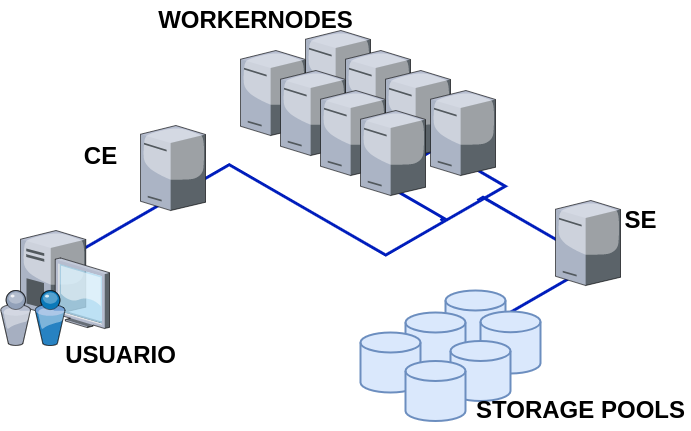

The diagram above was exported from draw.io. Its source (the exported page's mxGraphModel, read from the mxfile embedded in the PNG):
<mxGraphModel dx="1102" dy="578" grid="1" gridSize="10" guides="1" tooltips="1" connect="1" arrows="1" fold="1" page="1" pageScale="1" pageWidth="827" pageHeight="1169" math="0" shadow="0">
  <root>
    <mxCell id="0" />
    <mxCell id="1" parent="0" />
    <mxCell id="5uABgGOIshAiI1VdXGug-24" value="" style="edgeStyle=isometricEdgeStyle;rounded=0;orthogonalLoop=1;jettySize=auto;html=1;strokeWidth=3;fillColor=#0050ef;strokeColor=#001DBC;endArrow=none;endFill=0;" parent="1" edge="1">
      <mxGeometry relative="1" as="geometry">
        <mxPoint x="100" y="280" as="targetPoint" />
        <mxPoint x="500" y="230" as="sourcePoint" />
        <Array as="points">
          <mxPoint x="380" y="270" />
        </Array>
      </mxGeometry>
    </mxCell>
    <mxCell id="5uABgGOIshAiI1VdXGug-26" style="edgeStyle=isometricEdgeStyle;rounded=0;orthogonalLoop=1;jettySize=auto;html=1;strokeWidth=3;endArrow=none;endFill=0;fillColor=#0050ef;strokeColor=#001DBC;" parent="1" source="5uABgGOIshAiI1VdXGug-8" edge="1">
      <mxGeometry relative="1" as="geometry">
        <mxPoint x="460" y="250" as="targetPoint" />
        <Array as="points">
          <mxPoint x="450" y="240" />
        </Array>
      </mxGeometry>
    </mxCell>
    <mxCell id="5uABgGOIshAiI1VdXGug-28" value="" style="edgeStyle=isometricEdgeStyle;rounded=0;orthogonalLoop=1;jettySize=auto;html=1;endArrow=none;endFill=0;strokeWidth=3;fillColor=#0050ef;strokeColor=#001DBC;" parent="1" source="5uABgGOIshAiI1VdXGug-8" edge="1">
      <mxGeometry relative="1" as="geometry">
        <mxPoint x="500" y="230" as="targetPoint" />
      </mxGeometry>
    </mxCell>
    <mxCell id="5uABgGOIshAiI1VdXGug-9" value="" style="verticalLabelPosition=bottom;sketch=0;aspect=fixed;html=1;verticalAlign=top;strokeColor=none;align=center;outlineConnect=0;shape=mxgraph.citrix.tower_server;" parent="1" vertex="1">
      <mxGeometry x="160" y="155" width="65" height="85" as="geometry" />
    </mxCell>
    <mxCell id="5uABgGOIshAiI1VdXGug-12" value="" style="verticalLabelPosition=bottom;sketch=0;aspect=fixed;html=1;verticalAlign=top;strokeColor=none;align=center;outlineConnect=0;shape=mxgraph.citrix.desktop;" parent="1" vertex="1">
      <mxGeometry x="40" y="260" width="89" height="98" as="geometry" />
    </mxCell>
    <mxCell id="5uABgGOIshAiI1VdXGug-29" value="" style="edgeStyle=isometricEdgeStyle;rounded=0;orthogonalLoop=1;jettySize=auto;html=1;endArrow=none;endFill=0;strokeWidth=3;fillColor=#0050ef;strokeColor=#001DBC;entryX=0.183;entryY=-0.008;entryDx=0;entryDy=0;entryPerimeter=0;" parent="1" target="5uABgGOIshAiI1VdXGug-17" edge="1">
      <mxGeometry relative="1" as="geometry">
        <mxPoint x="497.07" y="230.00388374866293" as="sourcePoint" />
        <mxPoint x="567.07" y="288.74" as="targetPoint" />
        <Array as="points">
          <mxPoint x="560" y="260" />
        </Array>
      </mxGeometry>
    </mxCell>
    <mxCell id="5uABgGOIshAiI1VdXGug-30" value="" style="verticalLabelPosition=bottom;sketch=0;aspect=fixed;html=1;verticalAlign=top;strokeColor=none;align=center;outlineConnect=0;shape=mxgraph.citrix.tower_server;" parent="1" vertex="1">
      <mxGeometry x="575" y="230" width="65" height="85" as="geometry" />
    </mxCell>
    <mxCell id="5uABgGOIshAiI1VdXGug-11" value="" style="verticalLabelPosition=bottom;sketch=0;aspect=fixed;html=1;verticalAlign=top;strokeColor=none;align=center;outlineConnect=0;shape=mxgraph.citrix.users;" parent="1" vertex="1">
      <mxGeometry x="20" y="320" width="64.5" height="55" as="geometry" />
    </mxCell>
    <mxCell id="5uABgGOIshAiI1VdXGug-32" value="" style="group;" parent="1" vertex="1" connectable="0">
      <mxGeometry x="380" y="320" width="180" height="130.5" as="geometry" />
    </mxCell>
    <mxCell id="5uABgGOIshAiI1VdXGug-31" value="" style="group" parent="5uABgGOIshAiI1VdXGug-32" vertex="1" connectable="0">
      <mxGeometry width="180" height="110.5" as="geometry" />
    </mxCell>
    <mxCell id="5uABgGOIshAiI1VdXGug-14" value="" style="strokeWidth=2;html=1;shape=mxgraph.flowchart.database;whiteSpace=wrap;fillColor=#dae8fc;strokeColor=#6c8ebf;" parent="5uABgGOIshAiI1VdXGug-31" vertex="1">
      <mxGeometry x="85" width="60" height="60" as="geometry" />
    </mxCell>
    <mxCell id="5uABgGOIshAiI1VdXGug-15" value="" style="strokeWidth=2;html=1;shape=mxgraph.flowchart.database;whiteSpace=wrap;fillColor=#dae8fc;strokeColor=#6c8ebf;" parent="5uABgGOIshAiI1VdXGug-31" vertex="1">
      <mxGeometry x="45" y="22" width="60" height="60" as="geometry" />
    </mxCell>
    <mxCell id="5uABgGOIshAiI1VdXGug-13" value="" style="strokeWidth=2;html=1;shape=mxgraph.flowchart.database;whiteSpace=wrap;fillColor=#dae8fc;strokeColor=#6c8ebf;" parent="5uABgGOIshAiI1VdXGug-31" vertex="1">
      <mxGeometry y="42" width="60" height="60" as="geometry" />
    </mxCell>
    <mxCell id="5uABgGOIshAiI1VdXGug-16" value="" style="strokeWidth=2;html=1;shape=mxgraph.flowchart.database;whiteSpace=wrap;fillColor=#dae8fc;strokeColor=#6c8ebf;" parent="5uABgGOIshAiI1VdXGug-31" vertex="1">
      <mxGeometry x="120" y="21" width="60" height="62" as="geometry" />
    </mxCell>
    <mxCell id="5uABgGOIshAiI1VdXGug-17" value="" style="strokeWidth=2;html=1;shape=mxgraph.flowchart.database;whiteSpace=wrap;fillColor=#dae8fc;strokeColor=#6c8ebf;" parent="5uABgGOIshAiI1VdXGug-31" vertex="1">
      <mxGeometry x="90" y="50.5" width="60" height="60" as="geometry" />
    </mxCell>
    <mxCell id="5uABgGOIshAiI1VdXGug-18" value="" style="strokeWidth=2;html=1;shape=mxgraph.flowchart.database;whiteSpace=wrap;fillColor=#dae8fc;strokeColor=#6c8ebf;" parent="5uABgGOIshAiI1VdXGug-32" vertex="1">
      <mxGeometry x="45" y="70.5" width="60" height="60" as="geometry" />
    </mxCell>
    <mxCell id="5uABgGOIshAiI1VdXGug-33" value="" style="group" parent="1" vertex="1" connectable="0">
      <mxGeometry x="260" y="60" width="255" height="165" as="geometry" />
    </mxCell>
    <mxCell id="5uABgGOIshAiI1VdXGug-5" value="" style="verticalLabelPosition=bottom;sketch=0;aspect=fixed;html=1;verticalAlign=top;strokeColor=none;align=center;outlineConnect=0;shape=mxgraph.citrix.tower_server;" parent="5uABgGOIshAiI1VdXGug-33" vertex="1">
      <mxGeometry x="65" width="65" height="85" as="geometry" />
    </mxCell>
    <mxCell id="5uABgGOIshAiI1VdXGug-6" value="" style="verticalLabelPosition=bottom;sketch=0;aspect=fixed;html=1;verticalAlign=top;strokeColor=none;align=center;outlineConnect=0;shape=mxgraph.citrix.tower_server;" parent="5uABgGOIshAiI1VdXGug-33" vertex="1">
      <mxGeometry x="105" y="20" width="65" height="85" as="geometry" />
    </mxCell>
    <mxCell id="5uABgGOIshAiI1VdXGug-7" value="" style="verticalLabelPosition=bottom;sketch=0;aspect=fixed;html=1;verticalAlign=top;strokeColor=none;align=center;outlineConnect=0;shape=mxgraph.citrix.tower_server;" parent="5uABgGOIshAiI1VdXGug-33" vertex="1">
      <mxGeometry x="145" y="40" width="65" height="85" as="geometry" />
    </mxCell>
    <mxCell id="5uABgGOIshAiI1VdXGug-8" value="" style="verticalLabelPosition=bottom;sketch=0;aspect=fixed;html=1;verticalAlign=top;strokeColor=none;align=center;outlineConnect=0;shape=mxgraph.citrix.tower_server;" parent="5uABgGOIshAiI1VdXGug-33" vertex="1">
      <mxGeometry x="190" y="60" width="65" height="85" as="geometry" />
    </mxCell>
    <mxCell id="5uABgGOIshAiI1VdXGug-1" value="" style="verticalLabelPosition=bottom;sketch=0;aspect=fixed;html=1;verticalAlign=top;strokeColor=none;align=center;outlineConnect=0;shape=mxgraph.citrix.tower_server;" parent="5uABgGOIshAiI1VdXGug-33" vertex="1">
      <mxGeometry y="20" width="65" height="85" as="geometry" />
    </mxCell>
    <mxCell id="5uABgGOIshAiI1VdXGug-2" value="" style="verticalLabelPosition=bottom;sketch=0;aspect=fixed;html=1;verticalAlign=top;strokeColor=none;align=center;outlineConnect=0;shape=mxgraph.citrix.tower_server;" parent="5uABgGOIshAiI1VdXGug-33" vertex="1">
      <mxGeometry x="40" y="40" width="65" height="85" as="geometry" />
    </mxCell>
    <mxCell id="5uABgGOIshAiI1VdXGug-3" value="" style="verticalLabelPosition=bottom;sketch=0;aspect=fixed;html=1;verticalAlign=top;strokeColor=none;align=center;outlineConnect=0;shape=mxgraph.citrix.tower_server;" parent="5uABgGOIshAiI1VdXGug-33" vertex="1">
      <mxGeometry x="80" y="60" width="65" height="85" as="geometry" />
    </mxCell>
    <mxCell id="5uABgGOIshAiI1VdXGug-4" value="" style="verticalLabelPosition=bottom;sketch=0;aspect=fixed;html=1;verticalAlign=top;strokeColor=none;align=center;outlineConnect=0;shape=mxgraph.citrix.tower_server;" parent="5uABgGOIshAiI1VdXGug-33" vertex="1">
      <mxGeometry x="120" y="80" width="65" height="85" as="geometry" />
    </mxCell>
    <mxCell id="5uABgGOIshAiI1VdXGug-35" value="WORKERNODES" style="text;strokeColor=none;fillColor=none;html=1;fontSize=24;fontStyle=1;verticalAlign=middle;align=center;" parent="5uABgGOIshAiI1VdXGug-33" vertex="1">
      <mxGeometry x="-35" y="-30" width="100" height="40" as="geometry" />
    </mxCell>
    <mxCell id="5uABgGOIshAiI1VdXGug-34" value="STORAGE POOLS" style="text;strokeColor=none;fillColor=none;html=1;fontSize=24;fontStyle=1;verticalAlign=middle;align=center;" parent="1" vertex="1">
      <mxGeometry x="550" y="420" width="100" height="40" as="geometry" />
    </mxCell>
    <mxCell id="5uABgGOIshAiI1VdXGug-36" value="CE" style="text;strokeColor=none;fillColor=none;html=1;fontSize=24;fontStyle=1;verticalAlign=middle;align=center;" parent="1" vertex="1">
      <mxGeometry x="70" y="162.5" width="100" height="47.5" as="geometry" />
    </mxCell>
    <mxCell id="5uABgGOIshAiI1VdXGug-37" value="SE" style="text;strokeColor=none;fillColor=none;html=1;fontSize=24;fontStyle=1;verticalAlign=middle;align=center;" parent="1" vertex="1">
      <mxGeometry x="610" y="230" width="100" height="40" as="geometry" />
    </mxCell>
    <mxCell id="5uABgGOIshAiI1VdXGug-38" value="USUARIO" style="text;strokeColor=none;fillColor=none;html=1;fontSize=24;fontStyle=1;verticalAlign=middle;align=center;" parent="1" vertex="1">
      <mxGeometry x="90" y="365.25" width="100" height="40" as="geometry" />
    </mxCell>
  </root>
</mxGraphModel>